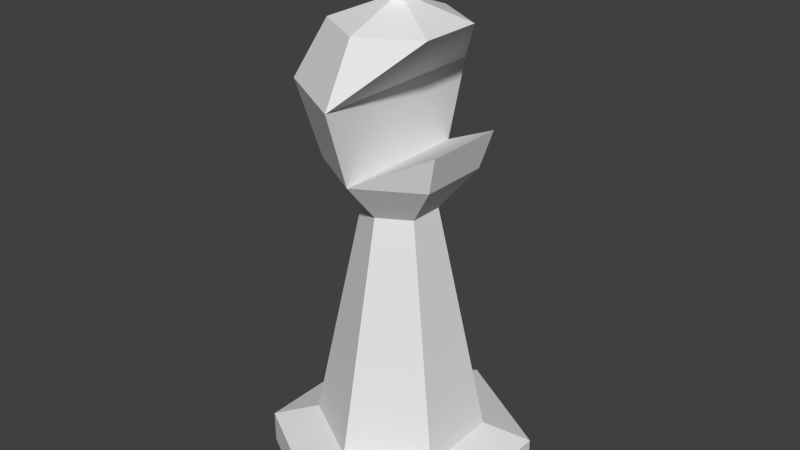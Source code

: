 # Source: Piece_Bishop.blend  (saved by Blender 2.76.0; exported with 4.5.12 LTS)
import bpy
from mathutils import Matrix  # noqa: F401  (used for matrix-valued properties, if any)

bpy.ops.wm.read_factory_settings(use_empty=True)
scene = bpy.context.scene
scene.name = 'Scene'

# ---- collections
col_collection_1 = bpy.data.collections.new('Collection 1'); scene.collection.children.link(col_collection_1)

# ---- world
world_world = bpy.data.worlds.new('World'); scene.world = world_world
world_world.color = (0.05088, 0.05088, 0.05088)
world_world.use_sun_shadow = False
world_world.sun_shadow_jitter_overblur = 0.0
world_world.cycles.sampling_method = 'MANUAL'
world_world.cycles.sample_map_resolution = 256

# ---- meshes
me_cylinder = bpy.data.meshes.new('Cylinder')
me_cylinder.from_pydata([(3.497e-08, -0.4, 0.0), (1.987e-08, 4.967e-09, 1.6), (-0.3464, -0.2, 0.0), (-0.3464, 0.2, 0.0), (0.0, 0.4, 0.0), (0.3464, 0.2, 0.0), (0.3464, -0.2, 0.0), (3.497e-08, -0.4, 0.1), (2.755e-08, -0.256, 0.15), (2.587e-08, -0.108, 0.8644), (2.995e-08, -0.216, 0.9912), (3.267e-08, -0.288, 1.218), (2.904e-08, -0.192, 1.391), (2.123e-08, -0.036, 1.45), (2.661e-08, -0.08, 1.525), (-0.06928, -0.04, 1.525), (-0.03118, -0.018, 1.45), (-0.1663, -0.096, 1.391), (-0.2494, -0.144, 1.218), (-0.1871, -0.108, 0.9912), (-0.09353, -0.054, 0.8644), (-0.2217, -0.128, 0.15), (-0.3464, -0.2, 0.1), (-0.06928, 0.04, 1.525), (-0.03118, 0.018, 1.45), (-0.1663, 0.096, 1.391), (-0.2494, 0.144, 1.218), (-0.1871, 0.108, 0.9912), (-0.09353, 0.054, 0.8644), (-0.2217, 0.128, 0.15), (-0.3464, 0.2, 0.1), (1.962e-08, 0.08, 1.525), (1.808e-08, 0.036, 1.45), (1.226e-08, 0.192, 1.391), (7.488e-09, 0.288, 1.218), (1.106e-08, 0.216, 0.9912), (1.643e-08, 0.108, 0.8644), (5.166e-09, 0.256, 0.15), (0.0, 0.4, 0.1), (0.06928, 0.04, 1.525), (0.03118, 0.018, 1.45), (0.1663, 0.096, 1.391), (0.1871, 0.108, 0.9912), (0.09353, 0.054, 0.8644), (0.2217, 0.128, 0.15), (0.3464, 0.2, 0.1), (0.06928, -0.04, 1.525), (0.03118, -0.018, 1.45), (0.1663, -0.096, 1.391), (0.1871, -0.108, 0.9912), (0.09353, -0.054, 0.8644), (0.2217, -0.128, 0.15), (0.3464, -0.2, 0.1), (0.2182, 0.126, 1.104), (0.2182, -0.126, 1.104)], [], [(0, 2, 3, 4, 5, 6), (5, 45, 52, 6), (45, 44, 51, 52), (44, 43, 50, 51), (43, 42, 49, 50), (41, 40, 47, 48), (40, 39, 46, 47), (6, 52, 7, 0), (52, 51, 8, 7), (51, 50, 9, 8), (50, 49, 10, 9), (48, 47, 13, 12), (47, 46, 14, 13), (4, 38, 45, 5), (38, 37, 44, 45), (37, 36, 43, 44), (36, 35, 42, 43), (33, 32, 40, 41), (32, 31, 39, 40), (3, 30, 38, 4), (30, 29, 37, 38), (29, 28, 36, 37), (28, 27, 35, 36), (26, 34, 35, 27), (26, 25, 33, 34), (25, 24, 32, 33), (24, 23, 31, 32), (2, 22, 30, 3), (22, 21, 29, 30), (21, 20, 28, 29), (20, 19, 27, 28), (19, 18, 26, 27), (18, 17, 25, 26), (17, 16, 24, 25), (16, 15, 23, 24), (0, 7, 22, 2), (7, 8, 21, 22), (8, 9, 20, 21), (9, 10, 19, 20), (10, 11, 18, 19), (11, 12, 17, 18), (12, 13, 16, 17), (13, 14, 15, 16), (14, 1, 15), (15, 1, 23), (23, 1, 31), (31, 1, 39), (46, 1, 14), (39, 1, 46), (48, 12, 11), (34, 33, 41), (48, 11, 34, 41), (11, 10, 35, 34), (10, 54, 53, 35), (42, 53, 54, 49), (49, 54, 10), (42, 35, 53)])
me_cylinder.use_remesh_preserve_volume = False
me_cylinder.use_remesh_preserve_attributes = False
me_cylinder.use_mirror_vertex_groups = False
me_cylinder.update()

# ---- objects
ob_cylinder = bpy.data.objects.new('Cylinder', me_cylinder)

# ---- transforms, parenting, visibility, modifiers, constraints
ob_cylinder.location = (0.0, 0.0, 0.0)
ob_cylinder.lineart.crease_threshold = 0.0

# ---- collection membership
col_collection_1.objects.link(ob_cylinder)

# ---- scene / render settings (as saved in the file)
scene.frame_start = 1; scene.frame_end = 250; scene.frame_set(1)
scene.render.engine = 'BLENDER_EEVEE_NEXT'
scene.render.resolution_percentage = 50
scene.render.dither_intensity = 0.0
scene.cycles.use_denoising = False
scene.cycles.samples = 10
scene.cycles.sampling_pattern = 'TABULATED_SOBOL'
scene.cycles.light_sampling_threshold = 0.0
scene.cycles.use_adaptive_sampling = False
scene.cycles.use_light_tree = False
scene.cycles.blur_glossy = 0.0
scene.cycles.pixel_filter_type = 'GAUSSIAN'
scene.cycles.sample_clamp_indirect = 0.0
scene.view_settings.view_transform = 'Standard'
bpy.context.view_layer.update()

# ---- added for rendering (the .blend has no active camera and no usable light): camera, sun
cam_auto = bpy.data.cameras.new('AutoCamera')
cam_auto.lens = 50.0
cam_auto.sensor_width = 36.0
cam_auto.clip_end = 1000.0
ob_auto_camera = bpy.data.objects.new('AutoCamera', cam_auto)
scene.collection.objects.link(ob_auto_camera)
ob_auto_camera.location = (1.77489, -2.12987, 2.21991)
ob_auto_camera.rotation_euler = (1.09748, -7.21219e-08, 0.694738)
scene.camera = ob_auto_camera
light_auto_sun = bpy.data.lights.new('AutoSun', 'SUN')
light_auto_sun.energy = 3.0
light_auto_sun.angle = 0.0523599
ob_auto_sun = bpy.data.objects.new('AutoSun', light_auto_sun)
scene.collection.objects.link(ob_auto_sun)
ob_auto_sun.rotation_euler = (0.872665, 0.174533, 0.523599)
bpy.context.view_layer.update()
